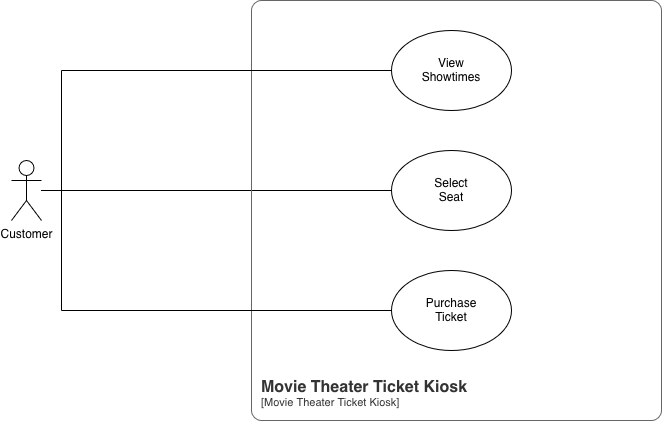

The diagram above was exported from draw.io. Its source (the exported page's mxGraphModel, read from the mxfile embedded in the PNG):
<mxGraphModel dx="777" dy="512" grid="1" gridSize="10" guides="1" tooltips="1" connect="1" arrows="1" fold="1" page="1" pageScale="1" pageWidth="850" pageHeight="1100" math="0" shadow="0">
  <root>
    <mxCell id="0" />
    <mxCell id="1" parent="0" />
    <mxCell id="MuGGY1-ZKCEsMD1Giq6z-12" edge="1" parent="1" source="MuGGY1-ZKCEsMD1Giq6z-1" style="edgeStyle=orthogonalEdgeStyle;rounded=0;orthogonalLoop=1;jettySize=auto;html=1;endArrow=none;endFill=0;">
      <mxGeometry relative="1" as="geometry">
        <mxPoint x="500" y="300" as="targetPoint" />
      </mxGeometry>
    </mxCell>
    <mxCell id="MuGGY1-ZKCEsMD1Giq6z-14" edge="1" parent="1" source="MuGGY1-ZKCEsMD1Giq6z-1" style="edgeStyle=orthogonalEdgeStyle;rounded=0;orthogonalLoop=1;jettySize=auto;html=1;startArrow=none;startFill=0;endArrow=none;endFill=0;">
      <mxGeometry relative="1" as="geometry">
        <Array as="points">
          <mxPoint x="170.02" y="300" />
        </Array>
        <mxPoint x="170" y="180" as="targetPoint" />
      </mxGeometry>
    </mxCell>
    <mxCell id="MuGGY1-ZKCEsMD1Giq6z-16" edge="1" parent="1" source="MuGGY1-ZKCEsMD1Giq6z-1" style="edgeStyle=orthogonalEdgeStyle;rounded=0;orthogonalLoop=1;jettySize=auto;html=1;endArrow=none;endFill=0;">
      <mxGeometry relative="1" as="geometry">
        <Array as="points">
          <mxPoint x="170" y="350" />
          <mxPoint x="170" y="350" />
        </Array>
        <mxPoint x="170" y="420" as="targetPoint" />
      </mxGeometry>
    </mxCell>
    <mxCell id="MuGGY1-ZKCEsMD1Giq6z-1" parent="1" style="shape=umlActor;verticalLabelPosition=bottom;verticalAlign=top;html=1;" value="Customer" vertex="1">
      <mxGeometry height="60" width="30" x="120" y="270" as="geometry" />
    </mxCell>
    <object placeholders="1" c4Name="Movie Theater Ticket Kiosk" c4Type="SystemScopeBoundary" c4Application="Movie Theater Ticket Kiosk" label="&lt;font style=&quot;font-size: 16px&quot;&gt;&lt;b&gt;&lt;div style=&quot;text-align: left&quot;&gt;%c4Name%&lt;/div&gt;&lt;/b&gt;&lt;/font&gt;&lt;div style=&quot;text-align: left&quot;&gt;[%c4Application%]&lt;/div&gt;" id="MuGGY1-ZKCEsMD1Giq6z-5">
      <mxCell parent="1" style="rounded=1;fontSize=11;whiteSpace=wrap;html=1;arcSize=20;fillColor=none;strokeColor=#666666;fontColor=#333333;labelBackgroundColor=none;align=left;verticalAlign=bottom;labelBorderColor=none;spacingTop=0;spacing=10;metaEdit=1;rotatable=0;perimeter=rectanglePerimeter;noLabel=0;labelPadding=0;allowArrows=0;connectable=0;expand=0;recursiveResize=0;editable=1;pointerEvents=0;absoluteArcSize=1;points=[[0.25,0,0],[0.5,0,0],[0.75,0,0],[1,0.25,0],[1,0.5,0],[1,0.75,0],[0.75,1,0],[0.5,1,0],[0.25,1,0],[0,0.75,0],[0,0.5,0],[0,0.25,0]];" vertex="1">
        <mxGeometry height="420" width="410" x="360" y="110" as="geometry" />
      </mxCell>
    </object>
    <mxCell id="MuGGY1-ZKCEsMD1Giq6z-17" edge="1" parent="1" source="MuGGY1-ZKCEsMD1Giq6z-6" style="edgeStyle=orthogonalEdgeStyle;rounded=0;orthogonalLoop=1;jettySize=auto;html=1;exitX=0;exitY=0.5;exitDx=0;exitDy=0;endArrow=none;endFill=0;">
      <mxGeometry relative="1" as="geometry">
        <mxPoint x="170" y="420" as="targetPoint" />
      </mxGeometry>
    </mxCell>
    <mxCell id="MuGGY1-ZKCEsMD1Giq6z-6" parent="1" style="ellipse;whiteSpace=wrap;html=1;shapeInside=1;" value="" vertex="1">
      <mxGeometry height="80" width="120" x="500" y="380" as="geometry" />
    </mxCell>
    <mxCell id="MuGGY1-ZKCEsMD1Giq6z-7" parent="1" style="ellipse;whiteSpace=wrap;html=1;shapeInside=1;" value="" vertex="1">
      <mxGeometry height="80" width="120" x="500" y="260" as="geometry" />
    </mxCell>
    <mxCell id="MuGGY1-ZKCEsMD1Giq6z-15" edge="1" parent="1" source="MuGGY1-ZKCEsMD1Giq6z-8" style="edgeStyle=orthogonalEdgeStyle;rounded=0;orthogonalLoop=1;jettySize=auto;html=1;endArrow=none;endFill=0;">
      <mxGeometry relative="1" as="geometry">
        <mxPoint x="170" y="180" as="targetPoint" />
      </mxGeometry>
    </mxCell>
    <mxCell id="MuGGY1-ZKCEsMD1Giq6z-8" parent="1" style="ellipse;whiteSpace=wrap;html=1;shapeInside=1;" value="" vertex="1">
      <mxGeometry height="80" width="120" x="500" y="140" as="geometry" />
    </mxCell>
    <mxCell id="MuGGY1-ZKCEsMD1Giq6z-9" parent="1" style="text;html=1;whiteSpace=wrap;strokeColor=none;fillColor=none;align=center;verticalAlign=middle;rounded=0;" value="View Showtimes" vertex="1">
      <mxGeometry height="30" width="60" x="530" y="165" as="geometry" />
    </mxCell>
    <mxCell id="MuGGY1-ZKCEsMD1Giq6z-10" parent="1" style="text;html=1;whiteSpace=wrap;strokeColor=none;fillColor=none;align=center;verticalAlign=middle;rounded=0;" value="Select Seat" vertex="1">
      <mxGeometry height="30" width="60" x="530" y="285" as="geometry" />
    </mxCell>
    <mxCell id="MuGGY1-ZKCEsMD1Giq6z-11" parent="1" style="text;html=1;whiteSpace=wrap;strokeColor=none;fillColor=none;align=center;verticalAlign=middle;rounded=0;" value="Purchase Ticket" vertex="1">
      <mxGeometry height="30" width="60" x="530" y="405" as="geometry" />
    </mxCell>
  </root>
</mxGraphModel>